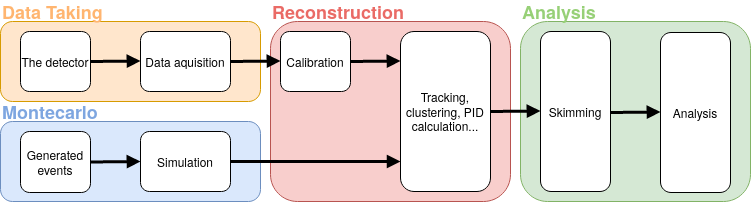

The diagram above was exported from draw.io. Its source (the exported page's mxGraphModel, read from the mxfile embedded in the PNG):
<mxGraphModel dx="942" dy="514" grid="1" gridSize="10" guides="1" tooltips="1" connect="1" arrows="1" fold="1" page="1" pageScale="1" pageWidth="850" pageHeight="1100" math="0" shadow="0">
  <root>
    <mxCell id="0" />
    <mxCell id="1" parent="0" />
    <mxCell id="5NUR39DLNyDFLUQgdDPo-21" value="" style="rounded=1;whiteSpace=wrap;html=1;fillColor=#d5e8d4;strokeColor=#82b366;" vertex="1" parent="1">
      <mxGeometry x="560" y="90" width="230" height="180" as="geometry" />
    </mxCell>
    <mxCell id="5NUR39DLNyDFLUQgdDPo-20" value="" style="rounded=1;whiteSpace=wrap;html=1;fillColor=#f8cecc;strokeColor=#b85450;" vertex="1" parent="1">
      <mxGeometry x="310" y="90" width="240" height="180" as="geometry" />
    </mxCell>
    <mxCell id="5NUR39DLNyDFLUQgdDPo-19" value="" style="rounded=1;whiteSpace=wrap;html=1;fillColor=#dae8fc;strokeColor=#6c8ebf;" vertex="1" parent="1">
      <mxGeometry x="40" y="190" width="260" height="80" as="geometry" />
    </mxCell>
    <mxCell id="5NUR39DLNyDFLUQgdDPo-18" value="" style="rounded=1;whiteSpace=wrap;html=1;fillColor=#ffe6cc;strokeColor=#d79b00;" vertex="1" parent="1">
      <mxGeometry x="40" y="90" width="260" height="80" as="geometry" />
    </mxCell>
    <mxCell id="5NUR39DLNyDFLUQgdDPo-1" value="The detector" style="rounded=1;whiteSpace=wrap;html=1;" vertex="1" parent="1">
      <mxGeometry x="60" y="100" width="70" height="60" as="geometry" />
    </mxCell>
    <mxCell id="5NUR39DLNyDFLUQgdDPo-2" value="&lt;div&gt;Generated &lt;br&gt;&lt;/div&gt;&lt;div&gt;events&lt;/div&gt;" style="rounded=1;whiteSpace=wrap;html=1;" vertex="1" parent="1">
      <mxGeometry x="60" y="200" width="70" height="61" as="geometry" />
    </mxCell>
    <mxCell id="5NUR39DLNyDFLUQgdDPo-3" value="Data aquisition" style="rounded=1;whiteSpace=wrap;html=1;" vertex="1" parent="1">
      <mxGeometry x="180" y="100" width="90" height="60" as="geometry" />
    </mxCell>
    <mxCell id="5NUR39DLNyDFLUQgdDPo-4" value="Simulation" style="rounded=1;whiteSpace=wrap;html=1;" vertex="1" parent="1">
      <mxGeometry x="180" y="200" width="90" height="60" as="geometry" />
    </mxCell>
    <mxCell id="5NUR39DLNyDFLUQgdDPo-5" value="Calibration" style="rounded=1;whiteSpace=wrap;html=1;" vertex="1" parent="1">
      <mxGeometry x="320" y="100" width="70" height="60" as="geometry" />
    </mxCell>
    <mxCell id="5NUR39DLNyDFLUQgdDPo-6" value="Tracking, clustering, PID calculation..." style="rounded=1;whiteSpace=wrap;html=1;" vertex="1" parent="1">
      <mxGeometry x="440" y="100" width="90" height="160" as="geometry" />
    </mxCell>
    <mxCell id="5NUR39DLNyDFLUQgdDPo-7" value="Analysis" style="rounded=1;whiteSpace=wrap;html=1;" vertex="1" parent="1">
      <mxGeometry x="700" y="101" width="70" height="160" as="geometry" />
    </mxCell>
    <mxCell id="5NUR39DLNyDFLUQgdDPo-8" value="Skimming" style="rounded=1;whiteSpace=wrap;html=1;" vertex="1" parent="1">
      <mxGeometry x="580" y="100" width="70" height="160" as="geometry" />
    </mxCell>
    <mxCell id="5NUR39DLNyDFLUQgdDPo-10" value="" style="endArrow=block;html=1;endFill=1;strokeWidth=3;rounded=1;exitX=1;exitY=0.5;exitDx=0;exitDy=0;entryX=0;entryY=0.5;entryDx=0;entryDy=0;" edge="1" parent="1" source="5NUR39DLNyDFLUQgdDPo-2" target="5NUR39DLNyDFLUQgdDPo-4">
      <mxGeometry width="50" height="50" relative="1" as="geometry">
        <mxPoint x="400" y="290" as="sourcePoint" />
        <mxPoint x="240" y="310" as="targetPoint" />
      </mxGeometry>
    </mxCell>
    <mxCell id="5NUR39DLNyDFLUQgdDPo-11" value="" style="endArrow=block;html=1;endFill=1;strokeWidth=3;rounded=1;exitX=1;exitY=0.5;exitDx=0;exitDy=0;entryX=0;entryY=0.5;entryDx=0;entryDy=0;" edge="1" parent="1">
      <mxGeometry width="50" height="50" relative="1" as="geometry">
        <mxPoint x="130" y="130" as="sourcePoint" />
        <mxPoint x="180" y="129.5" as="targetPoint" />
      </mxGeometry>
    </mxCell>
    <mxCell id="5NUR39DLNyDFLUQgdDPo-12" value="" style="endArrow=block;html=1;endFill=1;strokeWidth=3;rounded=1;exitX=1;exitY=0.5;exitDx=0;exitDy=0;entryX=0;entryY=0.5;entryDx=0;entryDy=0;" edge="1" parent="1">
      <mxGeometry width="50" height="50" relative="1" as="geometry">
        <mxPoint x="270" y="130" as="sourcePoint" />
        <mxPoint x="320" y="129.5" as="targetPoint" />
      </mxGeometry>
    </mxCell>
    <mxCell id="5NUR39DLNyDFLUQgdDPo-13" value="" style="endArrow=block;html=1;endFill=1;strokeWidth=3;rounded=1;exitX=1;exitY=0.5;exitDx=0;exitDy=0;" edge="1" parent="1">
      <mxGeometry width="50" height="50" relative="1" as="geometry">
        <mxPoint x="270" y="230" as="sourcePoint" />
        <mxPoint x="440" y="230" as="targetPoint" />
      </mxGeometry>
    </mxCell>
    <mxCell id="5NUR39DLNyDFLUQgdDPo-15" value="" style="endArrow=block;html=1;endFill=1;strokeWidth=3;rounded=1;exitX=1;exitY=0.5;exitDx=0;exitDy=0;entryX=0;entryY=0.5;entryDx=0;entryDy=0;" edge="1" parent="1">
      <mxGeometry width="50" height="50" relative="1" as="geometry">
        <mxPoint x="390" y="130" as="sourcePoint" />
        <mxPoint x="440" y="129.5" as="targetPoint" />
      </mxGeometry>
    </mxCell>
    <mxCell id="5NUR39DLNyDFLUQgdDPo-16" value="" style="endArrow=block;html=1;endFill=1;strokeWidth=3;rounded=1;exitX=1;exitY=0.5;exitDx=0;exitDy=0;entryX=0;entryY=0.5;entryDx=0;entryDy=0;" edge="1" parent="1">
      <mxGeometry width="50" height="50" relative="1" as="geometry">
        <mxPoint x="530" y="180" as="sourcePoint" />
        <mxPoint x="580" y="179.5" as="targetPoint" />
      </mxGeometry>
    </mxCell>
    <mxCell id="5NUR39DLNyDFLUQgdDPo-17" value="" style="endArrow=block;html=1;endFill=1;strokeWidth=3;rounded=1;exitX=1;exitY=0.5;exitDx=0;exitDy=0;entryX=0;entryY=0.5;entryDx=0;entryDy=0;" edge="1" parent="1">
      <mxGeometry width="50" height="50" relative="1" as="geometry">
        <mxPoint x="650" y="181" as="sourcePoint" />
        <mxPoint x="700" y="180.5" as="targetPoint" />
      </mxGeometry>
    </mxCell>
    <mxCell id="5NUR39DLNyDFLUQgdDPo-22" value="&lt;font style=&quot;font-size: 18px;&quot; color=&quot;#FFB570&quot;&gt;Data Taking&lt;/font&gt;" style="text;html=1;strokeColor=none;fillColor=none;align=left;verticalAlign=middle;whiteSpace=wrap;rounded=0;fontSize=18;fontStyle=1" vertex="1" parent="1">
      <mxGeometry x="40" y="70" width="130" height="20" as="geometry" />
    </mxCell>
    <mxCell id="5NUR39DLNyDFLUQgdDPo-23" value="&lt;font color=&quot;#7EA6E0&quot;&gt;Montecarlo&lt;/font&gt;" style="text;html=1;strokeColor=none;fillColor=none;align=left;verticalAlign=middle;whiteSpace=wrap;rounded=0;fontSize=18;fontStyle=1" vertex="1" parent="1">
      <mxGeometry x="40" y="170" width="130" height="20" as="geometry" />
    </mxCell>
    <mxCell id="5NUR39DLNyDFLUQgdDPo-24" value="&lt;font color=&quot;#EA6B66&quot;&gt;Reconstruction&lt;/font&gt;" style="text;html=1;strokeColor=none;fillColor=none;align=left;verticalAlign=middle;whiteSpace=wrap;rounded=0;fontSize=18;fontStyle=1" vertex="1" parent="1">
      <mxGeometry x="310" y="70" width="130" height="20" as="geometry" />
    </mxCell>
    <mxCell id="5NUR39DLNyDFLUQgdDPo-25" value="&lt;font color=&quot;#97D077&quot;&gt;Analysis&lt;/font&gt;" style="text;html=1;strokeColor=none;fillColor=none;align=left;verticalAlign=middle;whiteSpace=wrap;rounded=0;fontSize=18;fontStyle=1" vertex="1" parent="1">
      <mxGeometry x="560" y="70" width="130" height="20" as="geometry" />
    </mxCell>
  </root>
</mxGraphModel>